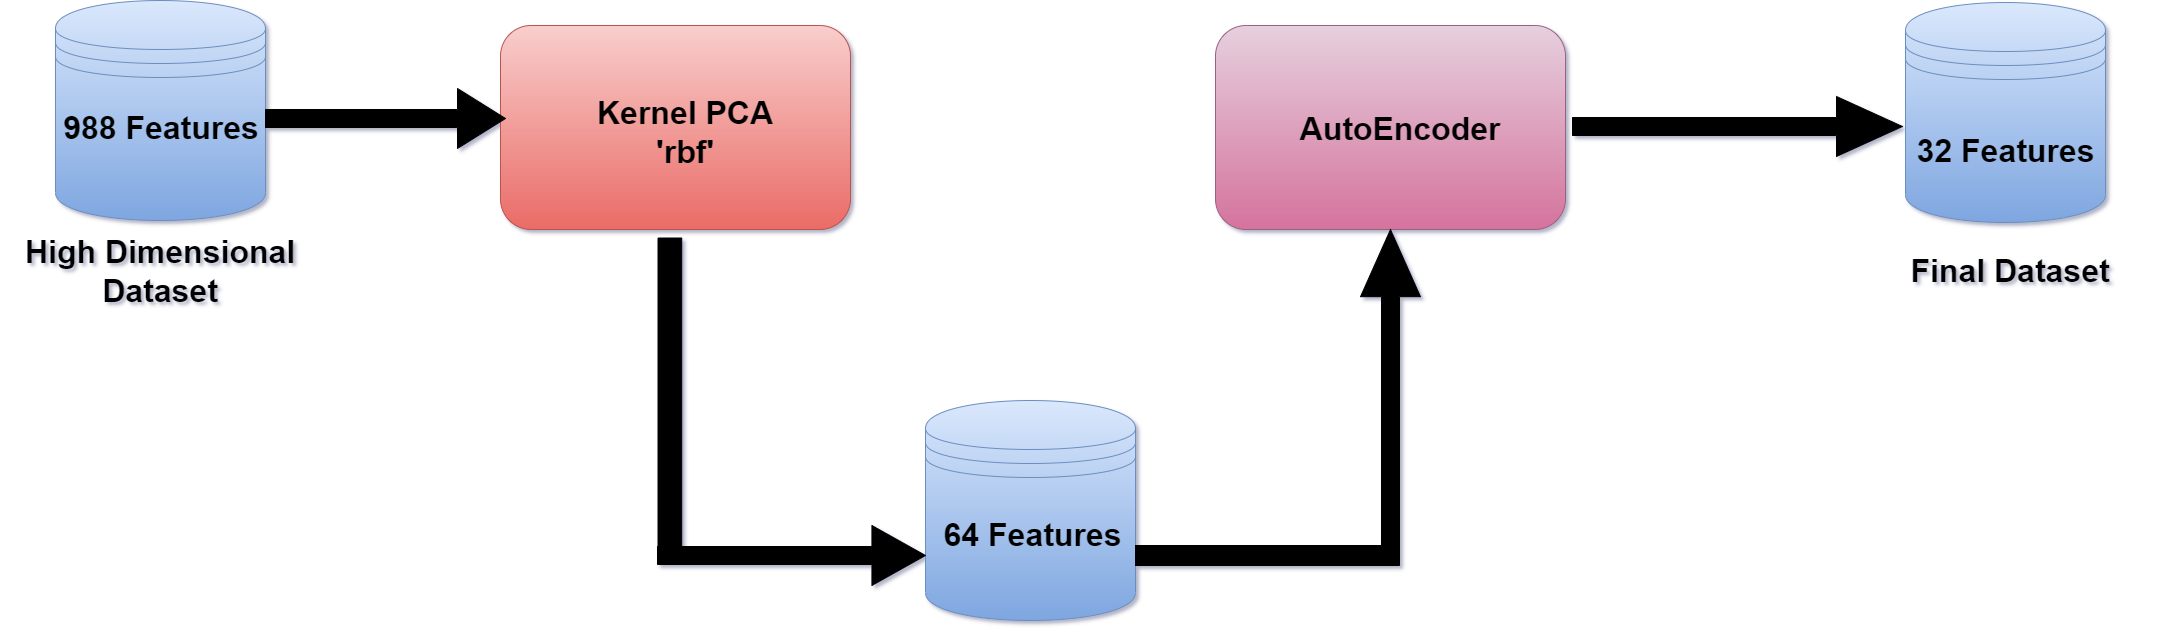

The diagram above was exported from draw.io. Its source (the exported page's mxGraphModel, read from the mxfile embedded in the PNG):
<mxGraphModel dx="2607" dy="1427" grid="1" gridSize="10" guides="1" tooltips="1" connect="1" arrows="1" fold="1" page="1" pageScale="1" pageWidth="2336" pageHeight="1654" math="0" shadow="0">
  <root>
    <mxCell id="0" />
    <mxCell id="1" parent="0" />
    <mxCell id="JmrPNrKkM5JVfld6f5Ef-4" value="" style="rounded=1;whiteSpace=wrap;html=1;fillColor=#f8cecc;gradientColor=#ea6b66;strokeColor=#b85450;" vertex="1" parent="1">
      <mxGeometry x="635" y="190" width="350" height="204" as="geometry" />
    </mxCell>
    <mxCell id="JmrPNrKkM5JVfld6f5Ef-5" value="" style="rounded=1;whiteSpace=wrap;html=1;fillColor=#e6d0de;gradientColor=#d5739d;strokeColor=#996185;" vertex="1" parent="1">
      <mxGeometry x="1350" y="190" width="350" height="204" as="geometry" />
    </mxCell>
    <mxCell id="JmrPNrKkM5JVfld6f5Ef-23" value="" style="shape=datastore;whiteSpace=wrap;html=1;fillColor=#dae8fc;gradientColor=#7ea6e0;strokeColor=#6c8ebf;" vertex="1" parent="1">
      <mxGeometry x="190" y="165" width="210" height="220" as="geometry" />
    </mxCell>
    <mxCell id="JmrPNrKkM5JVfld6f5Ef-24" value="" style="shape=datastore;whiteSpace=wrap;html=1;fillColor=#dae8fc;gradientColor=#7ea6e0;strokeColor=#6c8ebf;" vertex="1" parent="1">
      <mxGeometry x="2040" y="167" width="200" height="220" as="geometry" />
    </mxCell>
    <mxCell id="JmrPNrKkM5JVfld6f5Ef-25" value="" style="shape=datastore;whiteSpace=wrap;html=1;fillColor=#dae8fc;gradientColor=#7ea6e0;strokeColor=#6c8ebf;" vertex="1" parent="1">
      <mxGeometry x="1060" y="565" width="210" height="220" as="geometry" />
    </mxCell>
    <mxCell id="JmrPNrKkM5JVfld6f5Ef-30" value="" style="shape=singleArrow;whiteSpace=wrap;html=1;fillColor=#000000;" vertex="1" parent="1">
      <mxGeometry x="400" y="253" width="240" height="60" as="geometry" />
    </mxCell>
    <mxCell id="JmrPNrKkM5JVfld6f5Ef-31" value="" style="shape=singleArrow;whiteSpace=wrap;html=1;fillColor=#000000;" vertex="1" parent="1">
      <mxGeometry x="1707" y="261" width="330" height="60" as="geometry" />
    </mxCell>
    <mxCell id="JmrPNrKkM5JVfld6f5Ef-35" value="" style="rounded=0;whiteSpace=wrap;html=1;rotation=90;fillColor=#000000;" vertex="1" parent="1">
      <mxGeometry x="649.38" y="545.63" width="310" height="23.75" as="geometry" />
    </mxCell>
    <mxCell id="JmrPNrKkM5JVfld6f5Ef-37" value="" style="shape=singleArrow;whiteSpace=wrap;html=1;fillColor=#000000;" vertex="1" parent="1">
      <mxGeometry x="792" y="690" width="268" height="60" as="geometry" />
    </mxCell>
    <mxCell id="JmrPNrKkM5JVfld6f5Ef-38" value="" style="rounded=0;whiteSpace=wrap;html=1;fillColor=#000000;" vertex="1" parent="1">
      <mxGeometry x="1270" y="710" width="260" height="20" as="geometry" />
    </mxCell>
    <mxCell id="JmrPNrKkM5JVfld6f5Ef-39" value="" style="shape=singleArrow;direction=north;whiteSpace=wrap;html=1;fillColor=#000000;" vertex="1" parent="1">
      <mxGeometry x="1495" y="394" width="60" height="336" as="geometry" />
    </mxCell>
    <mxCell id="JmrPNrKkM5JVfld6f5Ef-40" value="&lt;font style=&quot;font-size: 32px;&quot;&gt;&lt;b&gt;High Dimensional Dataset&lt;/b&gt;&lt;/font&gt;" style="text;html=1;strokeColor=none;fillColor=none;align=center;verticalAlign=middle;whiteSpace=wrap;rounded=0;" vertex="1" parent="1">
      <mxGeometry x="135" y="321" width="320" height="230" as="geometry" />
    </mxCell>
    <mxCell id="JmrPNrKkM5JVfld6f5Ef-42" value="&lt;font style=&quot;font-size: 32px;&quot;&gt;&lt;b&gt;AutoEncoder&lt;/b&gt;&lt;/font&gt;" style="text;html=1;strokeColor=none;fillColor=none;align=center;verticalAlign=middle;whiteSpace=wrap;rounded=0;" vertex="1" parent="1">
      <mxGeometry x="1420" y="234" width="230" height="120" as="geometry" />
    </mxCell>
    <mxCell id="JmrPNrKkM5JVfld6f5Ef-43" value="&lt;font style=&quot;font-size: 32px;&quot;&gt;&lt;b&gt;Kernel PCA 'rbf'&lt;/b&gt;&lt;br&gt;&lt;/font&gt;" style="text;html=1;strokeColor=none;fillColor=none;align=center;verticalAlign=middle;whiteSpace=wrap;rounded=0;" vertex="1" parent="1">
      <mxGeometry x="730" y="212" width="180" height="170" as="geometry" />
    </mxCell>
    <mxCell id="JmrPNrKkM5JVfld6f5Ef-44" value="&lt;font style=&quot;font-size: 32px;&quot;&gt;&lt;b&gt;Final Dataset&lt;/b&gt;&lt;/font&gt;" style="text;html=1;strokeColor=none;fillColor=none;align=center;verticalAlign=middle;whiteSpace=wrap;rounded=0;" vertex="1" parent="1">
      <mxGeometry x="1985" y="361" width="320" height="150" as="geometry" />
    </mxCell>
    <mxCell id="JmrPNrKkM5JVfld6f5Ef-45" value="&lt;font style=&quot;font-size: 32px;&quot;&gt;&lt;b&gt;988 Features&lt;/b&gt;&lt;/font&gt;" style="text;html=1;strokeColor=none;fillColor=none;align=center;verticalAlign=middle;whiteSpace=wrap;rounded=0;" vertex="1" parent="1">
      <mxGeometry x="136" y="200.5" width="320" height="185" as="geometry" />
    </mxCell>
    <mxCell id="JmrPNrKkM5JVfld6f5Ef-46" value="&lt;font style=&quot;font-size: 32px;&quot;&gt;&lt;b&gt;64 Features&lt;/b&gt;&lt;/font&gt;" style="text;html=1;strokeColor=none;fillColor=none;align=center;verticalAlign=middle;whiteSpace=wrap;rounded=0;" vertex="1" parent="1">
      <mxGeometry x="1005" y="605" width="325" height="190" as="geometry" />
    </mxCell>
    <mxCell id="JmrPNrKkM5JVfld6f5Ef-47" value="&lt;font style=&quot;font-size: 32px;&quot;&gt;&lt;b&gt;32 Features&lt;/b&gt;&lt;/font&gt;" style="text;html=1;strokeColor=none;fillColor=none;align=center;verticalAlign=middle;whiteSpace=wrap;rounded=0;" vertex="1" parent="1">
      <mxGeometry x="1981" y="220" width="319" height="192" as="geometry" />
    </mxCell>
  </root>
</mxGraphModel>